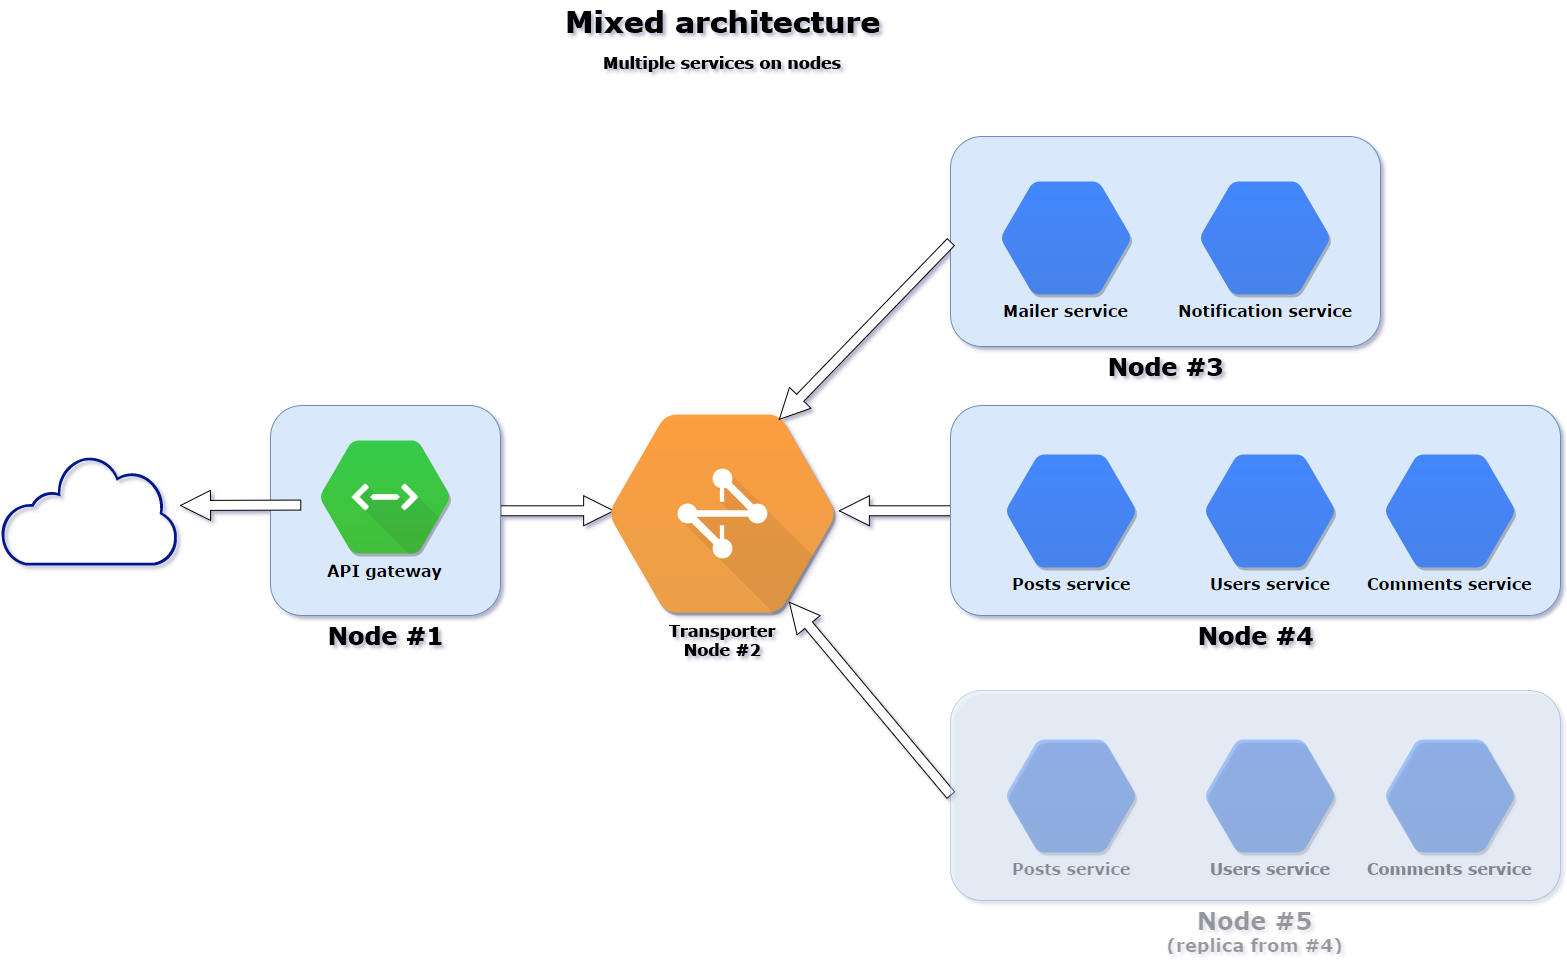

The diagram above was exported from draw.io. Its source (the exported page's mxGraphModel, read from the mxfile embedded in the PNG):
<mxGraphModel dx="2704" dy="514" grid="1" gridSize="10" guides="1" tooltips="1" connect="1" arrows="1" fold="1" page="0" pageScale="1" pageWidth="1169" pageHeight="826" background="#ffffff" math="0" shadow="1">
  <root>
    <mxCell id="0" />
    <mxCell id="1" parent="0" />
    <mxCell id="185" value="&lt;b&gt;&lt;font style=&quot;font-size: 24px&quot;&gt;Node #3&lt;/font&gt;&lt;/b&gt;" style="rounded=1;whiteSpace=wrap;html=1;fillColor=#dae8fc;fontFamily=Verdana;strokeColor=#6c8ebf;labelPosition=center;verticalLabelPosition=bottom;align=center;verticalAlign=top;glass=0;shadow=0;comic=0;fontSize=18;fontStyle=1" parent="1" vertex="1">
      <mxGeometry x="490" y="1126" width="430" height="210" as="geometry" />
    </mxCell>
    <mxCell id="194" style="edgeStyle=orthogonalEdgeStyle;shape=arrow;curved=1;rounded=0;html=1;exitX=1;exitY=0.5;shadow=0;endSize=6;jettySize=auto;orthogonalLoop=1;strokeColor=#000000;strokeWidth=1;fillColor=#ffffff;gradientColor=none;fontFamily=Verdana;fontSize=18;entryX=0.014;entryY=0.481;entryPerimeter=0;" parent="1" source="189" target="175" edge="1">
      <mxGeometry relative="1" as="geometry">
        <Array as="points">
          <mxPoint x="40" y="1225" />
          <mxPoint x="206" y="1225" />
          <mxPoint x="206" y="1500" />
        </Array>
      </mxGeometry>
    </mxCell>
    <mxCell id="189" value="&lt;b&gt;&lt;font style=&quot;font-size: 24px&quot;&gt;Node #1&lt;/font&gt;&lt;/b&gt;" style="rounded=1;whiteSpace=wrap;html=1;fillColor=#dae8fc;fontFamily=Verdana;strokeColor=#6c8ebf;labelPosition=center;verticalLabelPosition=bottom;align=center;verticalAlign=top;glass=0;shadow=0;comic=0;fontSize=18;fontStyle=1" parent="1" vertex="1">
      <mxGeometry x="-190" y="1395" width="230" height="210" as="geometry" />
    </mxCell>
    <mxCell id="197" style="edgeStyle=orthogonalEdgeStyle;shape=arrow;curved=1;rounded=0;html=1;exitX=0;exitY=0.5;entryX=1.022;entryY=0.481;entryPerimeter=0;shadow=0;endSize=6;jettySize=auto;orthogonalLoop=1;strokeColor=#000000;strokeWidth=1;fillColor=#ffffff;gradientColor=none;fontFamily=Verdana;fontSize=18;" parent="1" source="184" target="175" edge="1">
      <mxGeometry relative="1" as="geometry">
        <Array as="points" />
      </mxGeometry>
    </mxCell>
    <mxCell id="184" value="&lt;b&gt;&lt;font style=&quot;font-size: 24px&quot;&gt;Node #4&lt;/font&gt;&lt;/b&gt;" style="rounded=1;whiteSpace=wrap;html=1;fillColor=#dae8fc;fontFamily=Verdana;strokeColor=#6c8ebf;labelPosition=center;verticalLabelPosition=bottom;align=center;verticalAlign=top;glass=0;shadow=0;comic=0;fontSize=18;fontStyle=1" parent="1" vertex="1">
      <mxGeometry x="490" y="1395" width="610" height="210" as="geometry" />
    </mxCell>
    <mxCell id="170" value="Posts&lt;span&gt;&amp;nbsp;service&lt;/span&gt;" style="shape=mxgraph.gcp.extras.blue_hexagon;html=1;fillColor=#4387FD;gradientColor=#4683EA;strokeColor=none;verticalLabelPosition=bottom;verticalAlign=top;align=center;rounded=0;shadow=1;glass=0;comic=0;fontFamily=Verdana;fontSize=16;fontStyle=1" parent="1" vertex="1">
      <mxGeometry x="546" y="1444" width="129" height="113" as="geometry" />
    </mxCell>
    <mxCell id="174" value="API gateway" style="shape=mxgraph.gcp.management_tools.cloud_endpoints;html=1;fillColor=#35CC49;gradientColor=#44BF3B;strokeColor=none;verticalLabelPosition=bottom;verticalAlign=top;align=center;rounded=0;shadow=1;glass=0;comic=0;fontFamily=Verdana;fontSize=16;fontStyle=1" parent="1" vertex="1">
      <mxGeometry x="-140" y="1430" width="129" height="114" as="geometry" />
    </mxCell>
    <mxCell id="175" value="Transporter&lt;div&gt;Node #2&lt;/div&gt;" style="shape=mxgraph.gcp.networking.cloud_network;html=1;fillColor=#FD9E3F;gradientColor=#EA9F49;strokeColor=none;verticalLabelPosition=bottom;verticalAlign=top;align=center;rounded=0;shadow=1;glass=0;comic=0;fontFamily=Verdana;fontSize=16;fontStyle=1" parent="1" vertex="1">
      <mxGeometry x="150" y="1404" width="224" height="200" as="geometry" />
    </mxCell>
    <mxCell id="178" value="" style="shadow=0;dashed=0;html=1;strokeColor=none;shape=mxgraph.mscae.enterprise.internet_hollow;fillColor=#00188D;rounded=0;glass=0;comic=0;fontFamily=Verdana;fontSize=16;align=center;" parent="1" vertex="1">
      <mxGeometry x="-460" y="1445" width="177" height="110" as="geometry" />
    </mxCell>
    <mxCell id="180" value="Notification service" style="shape=mxgraph.gcp.extras.blue_hexagon;html=1;fillColor=#4387FD;gradientColor=#4683EA;strokeColor=none;verticalLabelPosition=bottom;verticalAlign=top;align=center;rounded=0;shadow=1;glass=0;comic=0;fontFamily=Verdana;fontSize=16;fontStyle=1" parent="1" vertex="1">
      <mxGeometry x="740" y="1171" width="129" height="113" as="geometry" />
    </mxCell>
    <mxCell id="183" value="" style="endArrow=classic;html=1;shadow=0;fontFamily=Verdana;fontSize=18;shape=arrow;strokeWidth=1;fillColor=#ffffff;strokeColor=#000000;gradientColor=none;endSize=6;exitX=0.13;exitY=0.476;exitPerimeter=0;" parent="1" source="189" edge="1">
      <mxGeometry width="50" height="50" relative="1" as="geometry">
        <mxPoint x="-74" y="1420" as="sourcePoint" />
        <mxPoint x="-280" y="1495" as="targetPoint" />
      </mxGeometry>
    </mxCell>
    <mxCell id="198" style="edgeStyle=orthogonalEdgeStyle;shape=arrow;curved=1;rounded=0;html=1;exitX=0;exitY=0.5;entryX=0.754;entryY=0.024;entryPerimeter=0;shadow=0;endSize=6;jettySize=auto;orthogonalLoop=1;strokeColor=#000000;strokeWidth=1;fillColor=#ffffff;gradientColor=none;fontFamily=Verdana;fontSize=18;" parent="1" source="185" target="175" edge="1">
      <mxGeometry relative="1" as="geometry">
        <Array as="points">
          <mxPoint x="319" y="1232" />
        </Array>
      </mxGeometry>
    </mxCell>
    <mxCell id="186" value="Users service" style="shape=mxgraph.gcp.extras.blue_hexagon;html=1;fillColor=#4387FD;gradientColor=#4683EA;strokeColor=none;verticalLabelPosition=bottom;verticalAlign=top;align=center;rounded=0;shadow=1;glass=0;comic=0;fontFamily=Verdana;fontSize=16;fontStyle=1" parent="1" vertex="1">
      <mxGeometry x="745" y="1444" width="129" height="113" as="geometry" />
    </mxCell>
    <mxCell id="188" value="Mailer service" style="shape=mxgraph.gcp.extras.blue_hexagon;html=1;fillColor=#4387FD;gradientColor=#4683EA;strokeColor=none;verticalLabelPosition=bottom;verticalAlign=top;align=center;rounded=0;shadow=1;glass=0;comic=0;fontFamily=Verdana;fontSize=16;fontStyle=1" parent="1" vertex="1">
      <mxGeometry x="541" y="1171" width="129" height="113" as="geometry" />
    </mxCell>
    <mxCell id="192" value="Comments service" style="shape=mxgraph.gcp.extras.blue_hexagon;html=1;fillColor=#4387FD;gradientColor=#4683EA;strokeColor=none;verticalLabelPosition=bottom;verticalAlign=top;align=center;rounded=0;shadow=1;glass=0;comic=0;fontFamily=Verdana;fontSize=16;fontStyle=1" parent="1" vertex="1">
      <mxGeometry x="925" y="1444" width="129" height="113" as="geometry" />
    </mxCell>
    <mxCell id="200" value="&lt;font style=&quot;font-size: 30px&quot; face=&quot;Verdana&quot;&gt;Mixed architecture&lt;/font&gt;" style="text;html=1;fontSize=24;fontStyle=1;verticalAlign=middle;align=center;rounded=1;shadow=1;glass=0;comic=0;fillColor=none;gradientColor=#44BF3B;" parent="1" vertex="1">
      <mxGeometry x="82" y="990" width="360" height="40" as="geometry" />
    </mxCell>
    <mxCell id="201" value="&lt;font face=&quot;Verdana&quot; style=&quot;font-size: 16px&quot;&gt;Multiple services on nodes&lt;/font&gt;" style="text;html=1;fontSize=24;fontStyle=1;verticalAlign=middle;align=center;rounded=1;shadow=1;glass=0;comic=0;fillColor=none;gradientColor=#44BF3B;" vertex="1" parent="1">
      <mxGeometry x="82" y="1030" width="360" height="40" as="geometry" />
    </mxCell>
    <mxCell id="203" style="edgeStyle=orthogonalEdgeStyle;shape=arrow;curved=1;rounded=0;html=1;exitX=0.5;exitY=1;entryX=0.5;entryY=1;shadow=0;endSize=6;jettySize=auto;orthogonalLoop=1;strokeColor=#000000;strokeWidth=1;fillColor=#ffffff;gradientColor=none;fontFamily=Verdana;fontSize=18;" edge="1" parent="1" source="200" target="200">
      <mxGeometry relative="1" as="geometry" />
    </mxCell>
    <mxCell id="208" style="edgeStyle=orthogonalEdgeStyle;shape=arrow;curved=1;rounded=0;html=1;exitX=0;exitY=0.5;entryX=0.798;entryY=0.939;entryPerimeter=0;shadow=0;endSize=6;jettySize=auto;orthogonalLoop=1;strokeColor=#000000;strokeWidth=1;fillColor=#ffffff;gradientColor=none;fontFamily=Verdana;fontSize=18;" edge="1" parent="1" source="204" target="175">
      <mxGeometry relative="1" as="geometry" />
    </mxCell>
    <mxCell id="204" value="&lt;b&gt;&lt;font style=&quot;font-size: 24px&quot;&gt;Node #5&lt;/font&gt;&lt;/b&gt;&lt;div&gt;&lt;b&gt;&lt;font style=&quot;font-size: 18px&quot;&gt;(replica from #4)&lt;/font&gt;&lt;/b&gt;&lt;/div&gt;" style="rounded=1;whiteSpace=wrap;html=1;fillColor=#dae8fc;fontFamily=Verdana;strokeColor=#6c8ebf;labelPosition=center;verticalLabelPosition=bottom;align=center;verticalAlign=top;glass=0;shadow=0;comic=0;fontSize=18;fontStyle=1;opacity=40;textOpacity=40;" vertex="1" parent="1">
      <mxGeometry x="490" y="1680" width="610" height="210" as="geometry" />
    </mxCell>
    <mxCell id="205" value="Posts&lt;span&gt;&amp;nbsp;service&lt;/span&gt;" style="shape=mxgraph.gcp.extras.blue_hexagon;html=1;fillColor=#4387FD;gradientColor=#4683EA;strokeColor=none;verticalLabelPosition=bottom;verticalAlign=top;align=center;rounded=0;shadow=1;glass=0;comic=0;fontFamily=Verdana;fontSize=16;fontStyle=1;opacity=40;textOpacity=40;" vertex="1" parent="1">
      <mxGeometry x="546" y="1729" width="129" height="113" as="geometry" />
    </mxCell>
    <mxCell id="206" value="Users service" style="shape=mxgraph.gcp.extras.blue_hexagon;html=1;fillColor=#4387FD;gradientColor=#4683EA;strokeColor=none;verticalLabelPosition=bottom;verticalAlign=top;align=center;rounded=0;shadow=1;glass=0;comic=0;fontFamily=Verdana;fontSize=16;fontStyle=1;opacity=40;textOpacity=40;" vertex="1" parent="1">
      <mxGeometry x="745" y="1729" width="129" height="113" as="geometry" />
    </mxCell>
    <mxCell id="207" value="Comments service" style="shape=mxgraph.gcp.extras.blue_hexagon;html=1;fillColor=#4387FD;gradientColor=#4683EA;strokeColor=none;verticalLabelPosition=bottom;verticalAlign=top;align=center;rounded=0;shadow=1;glass=0;comic=0;fontFamily=Verdana;fontSize=16;fontStyle=1;opacity=40;textOpacity=40;" vertex="1" parent="1">
      <mxGeometry x="925" y="1729" width="129" height="113" as="geometry" />
    </mxCell>
  </root>
</mxGraphModel>